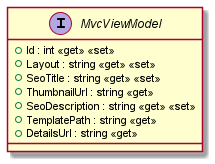

The diagram above was rendered by PlantUML. Its source (embedded in the PNG):
@startuml
interface MvcViewModel {
    + Id : int <<get>> <<set>>
    + Layout : string <<get>> <<set>>
    + SeoTitle : string <<get>> <<set>>
    + ThumbnailUrl : string <<get>>
    + SeoDescription : string <<get>> <<set>>
    + TemplatePath : string <<get>>
    + DetailsUrl : string <<get>>
}
@enduml